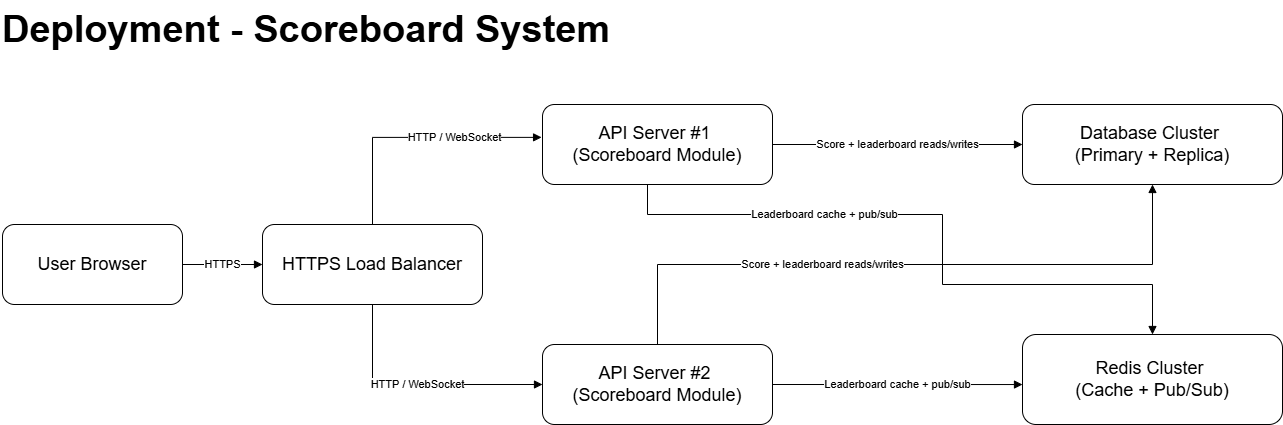

The diagram above was exported from draw.io. Its source (the exported page's mxGraphModel, read from the mxfile embedded in the PNG):
<mxGraphModel dx="2204" dy="1283" grid="1" gridSize="10" guides="1" tooltips="1" connect="1" arrows="1" fold="1" page="1" pageScale="1" pageWidth="1600" pageHeight="1200" math="0" shadow="0">
  <root>
    <mxCell id="0" />
    <mxCell id="1" parent="0" />
    <mxCell id="title" value="Deployment - Scoreboard System" style="text;whiteSpace=wrap;html=1;fontStyle=1;fontSize=38;" parent="1" vertex="1">
      <mxGeometry x="39" y="56" width="791" height="40" as="geometry" />
    </mxCell>
    <mxCell id="d_user" value="User Browser" style="rounded=1;whiteSpace=wrap;html=1;shape=rectangle;strokeColor=#000000;fillColor=#FFFFFF;fontSize=18;" parent="1" vertex="1">
      <mxGeometry x="41" y="280" width="180" height="80" as="geometry" />
    </mxCell>
    <mxCell id="d_lb" value="HTTPS Load Balancer" style="rounded=1;whiteSpace=wrap;html=1;shape=rectangle;strokeColor=#000000;fillColor=#FFFFFF;fontSize=18;" parent="1" vertex="1">
      <mxGeometry x="301" y="280" width="220" height="80" as="geometry" />
    </mxCell>
    <mxCell id="d_api1" value="API Server #1&amp;nbsp;&lt;div&gt;(Scoreboard Module)&lt;/div&gt;" style="rounded=1;whiteSpace=wrap;html=1;shape=rectangle;strokeColor=#000000;fillColor=#FFFFFF;fontSize=18;" parent="1" vertex="1">
      <mxGeometry x="581" y="160" width="230" height="80" as="geometry" />
    </mxCell>
    <mxCell id="d_api2" value="API Server #2&amp;nbsp;&lt;div&gt;(&lt;span style=&quot;background-color: transparent; color: light-dark(rgb(0, 0, 0), rgb(255, 255, 255));&quot;&gt;Scoreboard Module)&lt;/span&gt;&lt;/div&gt;" style="rounded=1;whiteSpace=wrap;html=1;shape=rectangle;strokeColor=#000000;fillColor=#FFFFFF;fontSize=18;" parent="1" vertex="1">
      <mxGeometry x="581" y="400" width="230" height="80" as="geometry" />
    </mxCell>
    <mxCell id="d_db" value="Database Cluster&amp;nbsp;&lt;div&gt;(Primary + Replica)&lt;/div&gt;" style="rounded=1;whiteSpace=wrap;html=1;shape=rectangle;strokeColor=#000000;fillColor=#FFFFFF;fontSize=18;" parent="1" vertex="1">
      <mxGeometry x="1061" y="160" width="260" height="80" as="geometry" />
    </mxCell>
    <mxCell id="d_redis" value="Redis Cluster&amp;nbsp;&lt;div&gt;(Cache + Pub/Sub)&lt;/div&gt;" style="rounded=1;whiteSpace=wrap;html=1;shape=rectangle;strokeColor=#000000;fillColor=#FFFFFF;fontSize=18;" parent="1" vertex="1">
      <mxGeometry x="1061" y="390" width="260" height="90" as="geometry" />
    </mxCell>
    <mxCell id="de1" value="HTTPS" style="endArrow=block;html=1;rounded=0;edgeStyle=orthogonalEdgeStyle;strokeColor=#000000" parent="1" source="d_user" target="d_lb" edge="1">
      <mxGeometry relative="1" as="geometry" />
    </mxCell>
    <mxCell id="de2" value="HTTP / WebSocket" style="endArrow=block;html=1;rounded=0;edgeStyle=orthogonalEdgeStyle;strokeColor=#000000;entryX=-0.004;entryY=0.411;entryDx=0;entryDy=0;entryPerimeter=0;exitX=0.5;exitY=0;exitDx=0;exitDy=0;" parent="1" source="d_lb" target="d_api1" edge="1">
      <mxGeometry x="0.3163" relative="1" as="geometry">
        <mxPoint as="offset" />
      </mxGeometry>
    </mxCell>
    <mxCell id="de3" value="HTTP / WebSocket" style="endArrow=block;html=1;rounded=0;edgeStyle=orthogonalEdgeStyle;strokeColor=#000000;entryX=0;entryY=0.5;entryDx=0;entryDy=0;exitX=0.5;exitY=1;exitDx=0;exitDy=0;" parent="1" source="d_lb" target="d_api2" edge="1">
      <mxGeometry relative="1" as="geometry" />
    </mxCell>
    <mxCell id="de4" value="Score + leaderboard reads/writes" style="endArrow=block;html=1;rounded=0;edgeStyle=orthogonalEdgeStyle;strokeColor=#000000" parent="1" source="d_api1" target="d_db" edge="1">
      <mxGeometry relative="1" as="geometry" />
    </mxCell>
    <mxCell id="de5" value="Score + leaderboard reads/writes" style="endArrow=block;html=1;rounded=0;edgeStyle=orthogonalEdgeStyle;strokeColor=#000000;exitX=0.5;exitY=0;exitDx=0;exitDy=0;entryX=0.5;entryY=1;entryDx=0;entryDy=0;" parent="1" source="d_api2" target="d_db" edge="1">
      <mxGeometry x="-0.2522" relative="1" as="geometry">
        <mxPoint x="611" y="355" as="sourcePoint" />
        <mxPoint x="1051" y="180" as="targetPoint" />
        <Array as="points">
          <mxPoint x="696" y="320" />
          <mxPoint x="1191" y="320" />
        </Array>
        <mxPoint as="offset" />
      </mxGeometry>
    </mxCell>
    <mxCell id="de6" value="Leaderboard cache + pub/sub" style="endArrow=block;html=1;rounded=0;edgeStyle=orthogonalEdgeStyle;strokeColor=#000000;entryX=0.5;entryY=0;entryDx=0;entryDy=0;" parent="1" source="d_api1" target="d_redis" edge="1">
      <mxGeometry x="-0.3675" relative="1" as="geometry">
        <Array as="points">
          <mxPoint x="686" y="270" />
          <mxPoint x="981" y="270" />
          <mxPoint x="981" y="340" />
          <mxPoint x="1191" y="340" />
        </Array>
        <mxPoint as="offset" />
      </mxGeometry>
    </mxCell>
    <mxCell id="de7" value="Leaderboard cache + pub/sub" style="endArrow=block;html=1;rounded=0;edgeStyle=orthogonalEdgeStyle;strokeColor=#000000;entryX=0;entryY=0.556;entryDx=0;entryDy=0;entryPerimeter=0;" parent="1" target="d_redis" edge="1">
      <mxGeometry relative="1" as="geometry">
        <mxPoint x="811" y="440" as="sourcePoint" />
        <mxPoint x="1011" y="440" as="targetPoint" />
        <mxPoint as="offset" />
      </mxGeometry>
    </mxCell>
  </root>
</mxGraphModel>